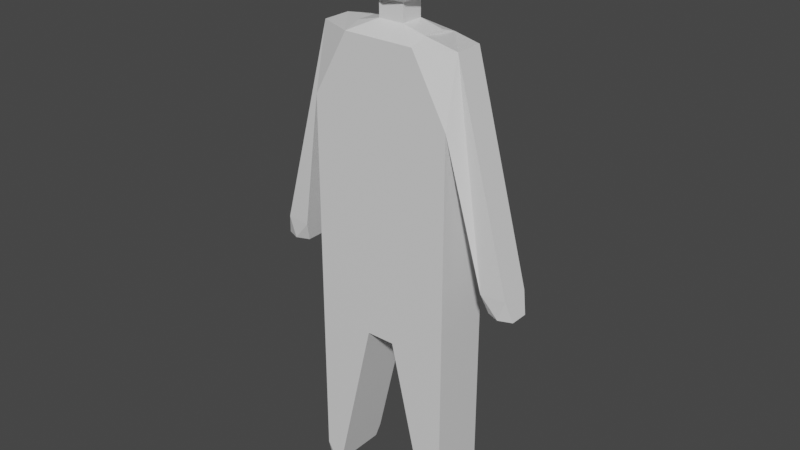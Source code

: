 # Source: Dummy.blend  (saved by Blender 2.81.16; exported with 4.5.12 LTS)
import bpy
from mathutils import Matrix  # noqa: F401  (used for matrix-valued properties, if any)

bpy.ops.wm.read_factory_settings(use_empty=True)
scene = bpy.context.scene
scene.name = 'Scene'

# ---- collections
col_collection = bpy.data.collections.new('Collection'); scene.collection.children.link(col_collection)

# ---- materials (node trees are filled in below, after node groups)
mat_material = bpy.data.materials.new('Material')
mat_material.alpha_threshold = 0.0
mat_material.use_transparent_shadow = False
mat_material.line_color = (0.0, 0.0, 0.0, 1.0)

# ---- material node trees
mat_material.use_nodes = True; mat_material.node_tree.nodes.clear()
_N = mat_material.node_tree.nodes; _L = mat_material.node_tree.links
n0 = _N.new('ShaderNodeOutputMaterial'); n0.name = 'Material Output'; n0.location = (300, 300)
n1 = _N.new('ShaderNodeBsdfPrincipled'); n1.name = 'Principled BSDF'; n1.location = (10, 300)
n1.distribution = 'GGX'
n1.subsurface_method = 'BURLEY'
n1.inputs[2].default_value = 0.4
n1.inputs[3].default_value = 1.45
n1.inputs[27].default_value = (0.0, 0.0, 0.0, 1.0)
n1.inputs[28].default_value = 1.0
_L.new(n1.outputs[0], n0.inputs[0])
n0.is_active_output = True

# ---- world
world_world = bpy.data.worlds.new('World'); scene.world = world_world
world_world.use_nodes = True; world_world.node_tree.nodes.clear()
_N = world_world.node_tree.nodes; _L = world_world.node_tree.links
n0 = _N.new('ShaderNodeOutputWorld'); n0.name = 'World Output'; n0.location = (300, 300)
n1 = _N.new('ShaderNodeBackground'); n1.name = 'Background'; n1.location = (10, 300)
n1.inputs[0].default_value = (0.05088, 0.05088, 0.05088, 1.0)
_L.new(n1.outputs[0], n0.inputs[0])
n0.is_active_output = True
world_world.color = (0.05088, 0.05088, 0.05088)
world_world.use_sun_shadow = False
world_world.sun_shadow_jitter_overblur = 0.0

# ---- meshes
me_cube = bpy.data.meshes.new('Cube')
me_cube.from_pydata([(1.0, 1.0, -0.5803), (1.0, -1.0, -0.5803), (-1.0, -0.4996, 1.0), (-1.0, 1.0, -0.5803), (-1.0, 0.4996, 1.0), (-1.0, -1.0, -0.5803), (0.5, 1.0, 1.0), (1.0, 0.5, 1.0), (1.0, 1.0, 0.5), (1.0, -0.5, 1.0), (0.5, -1.0, 1.0), (1.0, -1.0, 0.5), (-1.0, 1.0, 0.4996), (-1.0, 0.4996, 1.0), (-0.4996, 1.0, 1.0), (-0.4996, -1.0, 1.0), (-1.0, -0.4996, 1.0), (-1.0, -1.0, 0.4996), (1.0, 1.0, -2.58), (1.0, -1.0, -2.58), (0.2, 1.0, -1.247), (0.2, -1.0, -1.247), (-0.2, 1.0, -1.247), (-0.2, -1.0, -1.247), (0.5, 1.0, 1.0), (0.5, -1.0, 1.0), (-0.4996, 1.0, 1.0), (-0.4996, -1.0, 1.0), (0.5, -1.0, 1.0), (0.5, -0.4, 1.044), (0.5, 0.4, 1.044), (-0.4996, 0.4, 1.044), (-0.4996, -0.4, 1.044), (0.5, 1.0, 1.0), (-0.4996, 1.0, 1.0), (0.5, 0.4, 1.044), (-0.4996, 0.4, 1.044), (0.5, -0.4, 1.044), (-0.4996, -0.4, 1.044), (-0.1796, 0.4, 1.089), (-0.1796, -0.4, 1.089), (0.18, -0.4, 1.089), (0.18, 0.4, 1.089), (0.18, -0.4, 1.089), (-0.1796, 0.4, 1.222), (-0.1796, -0.4, 1.222), (0.18, 0.4, 1.222), (0.18, -0.4, 1.222), (-0.1796, 0.4, 1.089), (0.18, 0.4, 1.089), (-0.1796, 0.4, 1.222), (0.18, 0.4, 1.222), (-0.3396, 0.8, 1.311), (0.34, 0.8, 1.311), (0.34, -0.8, 1.311), (-0.3396, -0.8, 1.311), (0.0001988, -0.4, 1.222), (0.26, -0.6, 1.267), (-0.2596, -0.6, 1.267), (0.0001988, -0.8, 1.311), (0.0001988, -0.8, 1.27), (0.18, -0.4, 1.222), (0.18, 0.4, 1.222), (0.34, 0.8, 1.311), (0.34, -0.8, 1.311), (0.34, 0.0, 1.311), (0.26, 0.6, 1.267), (0.18, 0.0, 1.222), (0.26, -0.6, 1.27), (0.34, 0.0, 1.27), (-0.2596, 0.6, 1.267), (0.0001988, 0.8, 1.311), (0.0001988, 0.4, 1.222), (0.26, 0.6, 1.27), (0.0001988, 0.8, 1.27), (-0.1796, 0.0, 1.222), (-0.3396, 0.0, 1.311), (-0.2596, 0.6, 1.27), (-0.2596, -0.6, 1.27), (-0.3396, 0.0, 1.27), (-0.3396, 0.8, 1.622), (-0.3396, -0.8, 1.622), (0.34, 0.8, 1.622), (0.34, -0.8, 1.622), (0.18, -0.4, 1.667), (0.18, 0.4, 1.622), (-0.1796, 0.4, 1.622), (-0.1796, -0.4, 1.667), (-0.3396, 0.8, 1.622), (0.34, 0.8, 1.622), (0.18, 0.4, 1.667), (-0.1796, 0.4, 1.667), (-0.01958, 5.96e-08, 1.756), (-0.01958, -5.96e-08, 1.756), (0.01998, -5.96e-08, 1.756), (0.01998, 5.96e-08, 1.756), (0.18, -0.4, 1.711), (-0.1796, -0.4, 1.711), (0.18, 0.4, 1.711), (-0.1796, 0.4, 1.711), (-0.3396, -0.8, 1.622), (0.34, -0.8, 1.622), (0.18, -0.4, 1.711), (-0.1796, -0.4, 1.711), (1.68, 0.5, -0.7777), (1.86, 0.3203, -0.7777), (1.782, 0.5, -0.6159), (1.782, -0.5, -0.6159), (1.86, -0.3203, -0.7777), (1.68, -0.5, -0.7777), (1.438, 0.5615, -0.6205), (1.5, 0.3203, -0.7777), (1.68, 0.5, -0.7777), (1.68, -0.5, -0.7777), (1.5, -0.3203, -0.7777), (1.438, -0.5615, -0.6205), (-1.68, 0.4996, -0.7777), (-1.86, 0.32, -0.7777), (-1.782, 0.4996, -0.616), (-1.782, -0.4996, -0.616), (-1.86, -0.32, -0.7777), (-1.68, -0.4996, -0.7777), (-1.438, 0.5611, -0.6206), (-1.5, 0.32, -0.7777), (-1.68, 0.4996, -0.7777), (-1.68, -0.4996, -0.7777), (-1.5, -0.32, -0.7777), (-1.438, -0.5611, -0.6206), (-1.0, 1.0, -2.46), (-1.0, 0.8798, -2.58), (-0.8798, 1.0, -2.58), (-0.8798, -1.0, -2.58), (-1.0, -0.8798, -2.58), (-1.0, -1.0, -2.46), (-0.8802, 1.0, -2.58), (-0.76, 0.8798, -2.58), (-0.7135, 1.0, -2.469), (-0.7135, -1.0, -2.469), (-0.76, -0.8798, -2.58), (-0.8802, -1.0, -2.58), (1.0, 1.0, -2.58), (1.0, 1.0, -2.461), (0.8804, 1.0, -2.58), (1.0, 0.8804, -2.58), (1.0, -0.8804, -2.58), (0.8804, -1.0, -2.58), (1.0, -1.0, -2.461), (1.0, -1.0, -2.58), (0.7137, 1.0, -2.47), (0.76, 0.8804, -2.58), (0.8796, 1.0, -2.58), (0.8796, -1.0, -2.58), (0.76, -0.8804, -2.58), (0.7137, -1.0, -2.47)], [(16, 2), (13, 4), (6, 24), (10, 25), (14, 26), (15, 27), (25, 28), (24, 30), (26, 31), (24, 33), (26, 34), (30, 35), (31, 36), (29, 37), (32, 38), (29, 41), (39, 44), (42, 46), (39, 48), (42, 49), (44, 50), (46, 51), (51, 53), (47, 61), (51, 62), (53, 63), (54, 64), (82, 85), (80, 86), (80, 88), (82, 89), (85, 90), (86, 91), (87, 92), (91, 93), (90, 94), (84, 95), (84, 96), (87, 97), (90, 98), (91, 99), (81, 100), (83, 101), (96, 102), (97, 103), (140, 18), (147, 19)], [(17, 16, 119, 121, 125, 127), (1, 11, 10, 15, 17, 5), (0, 8, 7, 9, 11, 1), (6, 7, 8), (9, 10, 11), (5, 17, 16, 13, 12, 3), (12, 13, 14), (15, 16, 17), (3, 12, 14, 6, 8, 0), (120, 119, 16, 13, 118, 117), (123, 122, 12, 17, 127, 126), (124, 123, 126, 125, 121, 120, 117, 116), (109, 108, 105, 104, 112, 111, 114, 113), (113, 115, 11, 9, 107, 109), (7, 106, 105, 108, 107, 9), (115, 114, 111, 110, 8, 11), (21, 20, 22, 23), (21, 153, 152, 149, 148, 20), (135, 134, 130, 129, 132, 131, 139, 138), (19, 1, 0, 18), (150, 149, 152, 151, 145, 144, 143, 142), (131, 133, 5, 1, 146, 145, 151, 153, 21, 23, 137, 139), (23, 22, 136, 135, 138, 137), (36, 35, 33, 34), (29, 32, 27, 28), (7, 33, 35, 29, 28, 9), (16, 27, 32, 36, 34, 13), (42, 43, 37, 35), (39, 36, 38, 40), (27, 40, 43, 28), (40, 38, 27), (43, 28, 37), (34, 33, 42, 39), (42, 35, 33), (39, 34, 36), (49, 48, 50, 51), (45, 75, 50, 48, 40), (47, 43, 40, 45, 56), (43, 47, 51, 49), (60, 59, 54, 57), (56, 60, 57, 47), (45, 58, 60, 56), (58, 55, 59, 60), (69, 66, 62, 67), (68, 69, 67, 61), (64, 65, 69, 68), (65, 63, 66, 69), (74, 70, 50, 72), (73, 74, 72, 62), (63, 71, 74, 73), (71, 52, 70, 74), (79, 78, 45, 75), (77, 79, 75, 50), (52, 76, 79, 77), (76, 55, 78, 79), (80, 52, 63, 82), (80, 81, 55, 52), (81, 83, 64, 55), (82, 63, 64, 83), (89, 88, 91, 90), (87, 91, 88, 81), (84, 83, 89, 90), (83, 84, 87, 81), (101, 100, 103, 102), (89, 101, 102, 98), (89, 98, 99, 88), (100, 88, 99, 103), (98, 102, 95), (98, 95, 93, 99), (99, 93, 103), (102, 103, 93, 95), (104, 105, 106), (107, 108, 109), (110, 111, 112), (113, 114, 115), (104, 106, 7, 8, 110, 112), (116, 117, 118), (119, 120, 121), (122, 123, 124), (125, 126, 127), (13, 12, 122, 124, 116, 118), (128, 129, 130), (131, 132, 133), (134, 135, 136), (137, 138, 139), (129, 128, 3, 5, 133, 132), (140, 141, 142, 143), (144, 145, 146, 147), (148, 149, 150), (151, 152, 153), (142, 141, 0, 3, 128, 130, 134, 136, 22, 20, 148, 150)])
_uv = me_cube.uv_layers.new(name='UVMap')
_uv.uv.foreach_set('vector', [0.5624, 0.0, 0.625, 0.06255, 0.05684, 0.005689, 0.0, 0.0, 0.0, 0.0, 0.06919, 0.0, 0.375, 0.75, 0.5625, 0.75, 0.625, 0.8125, 0.625, 0.9374, 0.5624, 1.0, 0.375, 1.0, 0.375, 0.5, 0.5625, 0.5, 0.625, 0.5625, 0.625, 0.6875, 0.5625, 0.75, 0.375, 0.75, 0.625, 0.4375, 0.625, 0.5, 0.5625, 0.5, 0.625, 0.6875, 0.625, 0.75, 0.5625, 0.75, 0.375, 0.0, 0.5624, 0.0, 0.625, 0.06255, 0.625, 0.1874, 0.5624, 0.25, 0.375, 0.25, 0.5624, 0.25, 0.625, 0.25, 0.625, 0.3126, 0.625, 0.9374, 0.625, 1.0, 0.5624, 1.0, 0.375, 0.25, 0.5624, 0.25, 0.625, 0.3126, 0.625, 0.4375, 0.5625, 0.5, 0.375, 0.5, 0.0, 0.0, 0.0, 0.0, 0.0, 0.0, 0.0, 0.0, 0.0, 0.0, 0.0, 0.0, 0.0, 0.0, 0.06919, 0.03075, 0.5624, 0.25, 0.5624, 0.0, 0.06919, 0.0, 0.0, 0.0, 0.0, 0.0, 0.0, 0.0, 0.0, 0.0, 0.0, 0.0, 0.0, 0.0, 0.0, 0.0, 0.0, 0.0, 0.0, 0.0, 0.0, 0.0, 0.0, 0.0, 0.0, 0.0, 0.0, 0.0, 0.0, 0.0, 0.0, 0.0, 0.0, 0.0, 0.0, 0.0, 0.0, 0.0, 0.0, 0.0, 0.0, 0.0, 0.0, 0.0, 0.0, 0.0, 0.0, 0.0, 0.0, 0.0, 0.0, 0.0, 0.0, 0.0, 0.0, 0.0, 0.0, 0.0, 0.0, 0.0, 0.0, 0.0, 0.0, 0.0, 0.0, 0.0, 0.0, 0.0, 0.0, 0.0, 0.0, 0.0, 0.0, 0.0, 0.0, 0.0, 0.0, 0.0, 0.0, 0.0, 0.0, 0.0, 0.0, 0.0, 0.0, 0.0, 0.0, 0.0, 0.0, 0.0, 0.0, 0.0, 0.0, 0.0, 0.0, 0.0, 0.0, 0.0, 0.0, 0.0, 0.0, 0.0, 0.0, 0.0, 0.0, 0.0, 0.0, 0.0, 0.0, 0.0, 0.0, 0.0, 0.0, 0.0, 0.0, 0.0, 0.0, 0.0, 0.0, 0.0, 0.0, 0.0, 0.0, 0.0, 0.0, 0.0, 0.0, 0.0, 0.0, 0.0, 0.0, 0.0, 0.0, 0.0, 0.0, 0.0, 0.0, 0.0, 0.0, 0.0, 0.0, 0.0, 0.0, 0.0, 0.0, 0.0, 0.0, 0.0, 0.0, 0.0, 0.0, 0.0, 0.0, 0.0, 0.0, 0.0, 0.0, 0.0, 0.0, 0.0, 0.0, 0.0, 0.0, 0.0, 0.0, 0.0, 0.0, 0.0, 0.0, 0.0, 0.0, 0.0, 0.0, 0.0, 0.0, 0.0, 0.0, 0.0, 0.0, 0.0, 0.0, 0.0, 0.0, 0.0, 0.0, 0.0, 0.0, 0.0, 0.0, 0.0, 0.0, 0.0, 0.0, 0.0, 0.0, 0.0, 0.0, 0.0, 0.0, 0.0, 0.0, 0.0, 0.0, 0.0, 0.0, 0.0, 0.0, 0.0, 0.0, 0.0, 0.0, 0.0, 0.0, 0.0, 0.0, 0.0, 0.0, 0.0, 0.0, 0.0, 0.0, 0.0, 0.0, 0.0, 0.0, 0.0, 0.0, 0.0, 0.0, 0.0, 0.0, 0.0, 0.0, 0.0, 0.0, 0.0, 0.0, 0.0, 0.0, 0.0, 0.0, 0.0, 0.0, 0.0, 0.0, 0.0, 0.0, 0.0, 0.0, 0.0, 0.0, 0.0, 0.0, 0.0, 0.0, 0.0, 0.0, 0.0, 0.0, 0.0, 0.0, 0.0, 0.0, 0.0, 0.0, 0.0, 0.0, 0.0, 0.0, 0.0, 0.0, 0.0, 0.0, 0.0, 0.0, 0.0, 0.0, 0.0, 0.0, 0.0, 0.0, 0.0, 0.0, 0.0, 0.0, 0.0, 0.0, 0.0, 0.0, 0.0, 0.0, 0.0, 0.0, 0.0, 0.0, 0.0, 0.0, 0.0, 0.0, 0.0, 0.0, 0.0, 0.0, 0.0, 0.0, 0.0, 0.0, 0.0, 0.0, 0.0, 0.0, 0.0, 0.0, 0.0, 0.0, 0.0, 0.0, 0.0, 0.0, 0.0, 0.0, 0.0, 0.0, 0.0, 0.0, 0.0, 0.0, 0.0, 0.0, 0.0, 0.0, 0.0, 0.0, 0.0, 0.0, 0.0, 0.0, 0.0, 0.0, 0.0, 0.0, 0.0, 0.0, 0.0, 0.0, 0.0, 0.0, 0.0, 0.0, 0.0, 0.0, 0.0, 0.0, 0.0, 0.0, 0.0, 0.0, 0.0, 0.0, 0.0, 0.0, 0.0, 0.0, 0.0, 0.0, 0.0, 0.0, 0.0, 0.0, 0.0, 0.0, 0.0, 0.0, 0.0, 0.0, 0.0, 0.0, 0.0, 0.0, 0.0, 0.0, 0.0, 0.0, 0.0, 0.0, 0.0, 0.0, 0.0, 0.0, 0.0, 0.0, 0.0, 0.0, 0.0, 0.0, 0.0, 0.0, 0.0, 0.0, 0.0, 0.0, 0.0, 0.0, 0.0, 0.0, 0.0, 0.0, 0.0, 0.0, 0.0, 0.0, 0.0, 0.0, 0.0, 0.0, 0.0, 0.0, 0.0, 0.0, 0.0, 0.0, 0.0, 0.0, 0.0, 0.0, 0.0, 0.0, 0.0, 0.0, 0.0, 0.0, 0.0, 0.0, 0.0, 0.0, 0.0, 0.0, 0.0, 0.0, 0.0, 0.0, 0.0, 0.0, 0.0, 0.0, 0.0, 0.0, 0.0, 0.0, 0.0, 0.0, 0.0, 0.0, 0.0, 0.0, 0.0, 0.0, 0.0, 0.0, 0.0, 0.0, 0.0, 0.0, 0.0, 0.0, 0.0, 0.0, 0.0, 0.0, 0.0, 0.0, 0.0, 0.0, 0.0, 0.0, 0.0, 0.0, 0.0, 0.0, 0.0, 0.0, 0.0, 0.0, 0.0, 0.0, 0.0, 0.0, 0.0, 0.0, 0.0, 0.0, 0.0, 0.0, 0.0, 0.0, 0.0, 0.0, 0.0, 0.0, 0.0, 0.0, 0.0, 0.0, 0.0, 0.0, 0.0, 0.0, 0.0, 0.0, 0.0, 0.0, 0.0, 0.0, 0.0, 0.0, 0.0, 0.0, 0.0, 0.0, 0.0, 0.0, 0.0, 0.0, 0.0, 0.0, 0.0, 0.0, 0.0, 0.0, 0.0, 0.0, 0.0, 0.0, 0.0, 0.0, 0.0, 0.0, 0.0, 0.0, 0.0, 0.0, 0.0, 0.0, 0.0, 0.0, 0.0, 0.0, 0.0, 0.0, 0.0, 0.0, 0.0, 0.0, 0.0, 0.0, 0.0, 0.0, 0.0, 0.0, 0.0, 0.0, 0.0, 0.0, 0.0, 0.0, 0.0, 0.0, 0.0, 0.0, 0.0, 0.0, 0.0, 0.0, 0.0, 0.0, 0.0, 0.0, 0.0, 0.0, 0.0, 0.0, 0.0, 0.0, 0.0, 0.0, 0.0, 0.0, 0.0, 0.0, 0.0, 0.0, 0.0, 0.05684, 0.01705, 0.05684, 0.005689, 0.0, 0.0, 0.0, 0.0, 0.06919, 0.03075, 0.0, 0.0, 0.0, 0.0, 0.0, 0.0, 0.0, 0.0, 0.06919, 0.0, 0.625, 0.1874, 0.5624, 0.25, 0.06919, 0.03075, 0.0, 0.0, 0.0, 0.0, 0.05684, 0.01705, 0.0, 0.0, 0.0, 0.0, 0.0, 0.0, 0.0, 0.0, 0.0, 0.0, 0.0, 0.0, 0.0, 0.0, 0.0, 0.0, 0.0, 0.0, 0.0, 0.0, 0.0, 0.0, 0.0, 0.0, 0.0, 0.0, 0.0, 0.0, 0.0, 0.0, 0.0, 0.0, 0.0, 0.0, 0.0, 0.0, 0.0, 0.0, 0.0, 0.0, 0.0, 0.0, 0.0, 0.0, 0.0, 0.0, 0.0, 0.0, 0.0, 0.0, 0.0, 0.0, 0.0, 0.0, 0.0, 0.0, 0.0, 0.0, 0.0, 0.0, 0.0, 0.0, 0.0, 0.0, 0.0, 0.0, 0.0, 0.0, 0.0, 0.0, 0.0, 0.0, 0.0, 0.0, 0.0, 0.0, 0.0, 0.0, 0.0, 0.0, 0.0, 0.0, 0.0, 0.0, 0.0, 0.0, 0.0, 0.0])
me_cube.materials.append(mat_material)
me_cube.use_remesh_preserve_volume = False
me_cube.use_remesh_preserve_attributes = False
me_cube.use_mirror_vertex_groups = False
me_cube.update()

# ---- objects
ob_cube = bpy.data.objects.new('Cube', me_cube)

# ---- transforms, parenting, visibility, modifiers, constraints
ob_cube.location = (0.0, 0.0, 0.0)
ob_cube.scale = (1.25, 0.5, 2.25)
ob_cube.lock_rotations_4d = False
ob_cube.empty_display_type = 'ARROWS'
ob_cube.lineart.crease_threshold = 0.0

# ---- collection membership
col_collection.objects.link(ob_cube)

# ---- scene / render settings (as saved in the file)
scene.frame_start = 1; scene.frame_end = 250; scene.frame_set(179)
scene.render.engine = 'BLENDER_EEVEE_NEXT'
scene.cycles.use_denoising = False
scene.cycles.samples = 128
scene.cycles.sampling_pattern = 'TABULATED_SOBOL'
scene.cycles.use_adaptive_sampling = False
scene.cycles.use_light_tree = False
scene.view_settings.view_transform = 'Filmic'
bpy.context.view_layer.update()

# ---- added for rendering (the .blend has no active camera and no usable light): camera, sun
cam_auto = bpy.data.cameras.new('AutoCamera')
cam_auto.lens = 50.0
cam_auto.sensor_width = 36.0
cam_auto.clip_end = 1000.0
ob_auto_camera = bpy.data.objects.new('AutoCamera', cam_auto)
scene.collection.objects.link(ob_auto_camera)
ob_auto_camera.location = (10.0419, -12.0503, 7.10578)
ob_auto_camera.rotation_euler = (1.09748, -7.21219e-08, 0.694738)
scene.camera = ob_auto_camera
light_auto_sun = bpy.data.lights.new('AutoSun', 'SUN')
light_auto_sun.energy = 3.0
light_auto_sun.angle = 0.0523599
ob_auto_sun = bpy.data.objects.new('AutoSun', light_auto_sun)
scene.collection.objects.link(ob_auto_sun)
ob_auto_sun.rotation_euler = (0.872665, 0.174533, 0.523599)
bpy.context.view_layer.update()
